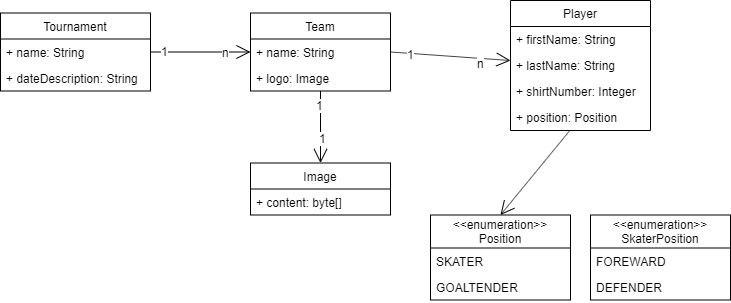

The diagram above was exported from draw.io. Its source (the exported page's mxGraphModel, read from the mxfile embedded in the PNG):
<mxGraphModel dx="1182" dy="755" grid="1" gridSize="10" guides="1" tooltips="1" connect="1" arrows="1" fold="1" page="1" pageScale="1" pageWidth="827" pageHeight="1169" math="0" shadow="0">
  <root>
    <mxCell id="0" />
    <mxCell id="1" parent="0" />
    <mxCell id="zfR8w04idWx7o__yCkTO-1" value="Tournament" style="swimlane;fontStyle=0;childLayout=stackLayout;horizontal=1;startSize=26;fillColor=none;horizontalStack=0;resizeParent=1;resizeParentMax=0;resizeLast=0;collapsible=1;marginBottom=0;" parent="1" vertex="1">
      <mxGeometry x="20" y="49.5" width="150" height="78" as="geometry" />
    </mxCell>
    <mxCell id="zfR8w04idWx7o__yCkTO-2" value="+ name: String" style="text;strokeColor=none;fillColor=none;align=left;verticalAlign=top;spacingLeft=4;spacingRight=4;overflow=hidden;rotatable=0;points=[[0,0.5],[1,0.5]];portConstraint=eastwest;" parent="zfR8w04idWx7o__yCkTO-1" vertex="1">
      <mxGeometry y="26" width="150" height="26" as="geometry" />
    </mxCell>
    <mxCell id="zfR8w04idWx7o__yCkTO-3" value="+ dateDescription: String" style="text;strokeColor=none;fillColor=none;align=left;verticalAlign=top;spacingLeft=4;spacingRight=4;overflow=hidden;rotatable=0;points=[[0,0.5],[1,0.5]];portConstraint=eastwest;" parent="zfR8w04idWx7o__yCkTO-1" vertex="1">
      <mxGeometry y="52" width="150" height="26" as="geometry" />
    </mxCell>
    <mxCell id="zfR8w04idWx7o__yCkTO-4" value="Team" style="swimlane;fontStyle=0;childLayout=stackLayout;horizontal=1;startSize=26;fillColor=none;horizontalStack=0;resizeParent=1;resizeParentMax=0;resizeLast=0;collapsible=1;marginBottom=0;" parent="1" vertex="1">
      <mxGeometry x="270" y="49.5" width="140" height="78" as="geometry" />
    </mxCell>
    <mxCell id="zfR8w04idWx7o__yCkTO-5" value="+ name: String" style="text;strokeColor=none;fillColor=none;align=left;verticalAlign=top;spacingLeft=4;spacingRight=4;overflow=hidden;rotatable=0;points=[[0,0.5],[1,0.5]];portConstraint=eastwest;" parent="zfR8w04idWx7o__yCkTO-4" vertex="1">
      <mxGeometry y="26" width="140" height="26" as="geometry" />
    </mxCell>
    <mxCell id="zfR8w04idWx7o__yCkTO-6" value="+ logo: Image" style="text;strokeColor=none;fillColor=none;align=left;verticalAlign=top;spacingLeft=4;spacingRight=4;overflow=hidden;rotatable=0;points=[[0,0.5],[1,0.5]];portConstraint=eastwest;" parent="zfR8w04idWx7o__yCkTO-4" vertex="1">
      <mxGeometry y="52" width="140" height="26" as="geometry" />
    </mxCell>
    <mxCell id="zfR8w04idWx7o__yCkTO-7" value="Player" style="swimlane;fontStyle=0;childLayout=stackLayout;horizontal=1;startSize=26;fillColor=none;horizontalStack=0;resizeParent=1;resizeParentMax=0;resizeLast=0;collapsible=1;marginBottom=0;" parent="1" vertex="1">
      <mxGeometry x="530" y="37" width="140" height="130" as="geometry" />
    </mxCell>
    <mxCell id="zfR8w04idWx7o__yCkTO-8" value="+ firstName: String" style="text;strokeColor=none;fillColor=none;align=left;verticalAlign=top;spacingLeft=4;spacingRight=4;overflow=hidden;rotatable=0;points=[[0,0.5],[1,0.5]];portConstraint=eastwest;" parent="zfR8w04idWx7o__yCkTO-7" vertex="1">
      <mxGeometry y="26" width="140" height="26" as="geometry" />
    </mxCell>
    <mxCell id="zfR8w04idWx7o__yCkTO-9" value="+ lastName: String" style="text;strokeColor=none;fillColor=none;align=left;verticalAlign=top;spacingLeft=4;spacingRight=4;overflow=hidden;rotatable=0;points=[[0,0.5],[1,0.5]];portConstraint=eastwest;" parent="zfR8w04idWx7o__yCkTO-7" vertex="1">
      <mxGeometry y="52" width="140" height="26" as="geometry" />
    </mxCell>
    <mxCell id="zfR8w04idWx7o__yCkTO-10" value="+ shirtNumber: Integer" style="text;strokeColor=none;fillColor=none;align=left;verticalAlign=top;spacingLeft=4;spacingRight=4;overflow=hidden;rotatable=0;points=[[0,0.5],[1,0.5]];portConstraint=eastwest;" parent="zfR8w04idWx7o__yCkTO-7" vertex="1">
      <mxGeometry y="78" width="140" height="26" as="geometry" />
    </mxCell>
    <mxCell id="bQbELtGe6sCtdKENWbJs-7" value="+ position: Position" style="text;strokeColor=none;fillColor=none;align=left;verticalAlign=top;spacingLeft=4;spacingRight=4;overflow=hidden;rotatable=0;points=[[0,0.5],[1,0.5]];portConstraint=eastwest;" vertex="1" parent="zfR8w04idWx7o__yCkTO-7">
      <mxGeometry y="104" width="140" height="26" as="geometry" />
    </mxCell>
    <mxCell id="zfR8w04idWx7o__yCkTO-11" value="Image" style="swimlane;fontStyle=0;childLayout=stackLayout;horizontal=1;startSize=26;fillColor=none;horizontalStack=0;resizeParent=1;resizeParentMax=0;resizeLast=0;collapsible=1;marginBottom=0;" parent="1" vertex="1">
      <mxGeometry x="270" y="199.5" width="140" height="52" as="geometry" />
    </mxCell>
    <mxCell id="zfR8w04idWx7o__yCkTO-12" value="+ content: byte[]" style="text;strokeColor=none;fillColor=none;align=left;verticalAlign=top;spacingLeft=4;spacingRight=4;overflow=hidden;rotatable=0;points=[[0,0.5],[1,0.5]];portConstraint=eastwest;" parent="zfR8w04idWx7o__yCkTO-11" vertex="1">
      <mxGeometry y="26" width="140" height="26" as="geometry" />
    </mxCell>
    <mxCell id="zfR8w04idWx7o__yCkTO-13" value="" style="endArrow=open;endFill=1;endSize=12;html=1;entryX=0;entryY=0.5;entryDx=0;entryDy=0;" parent="1" source="zfR8w04idWx7o__yCkTO-1" target="zfR8w04idWx7o__yCkTO-5" edge="1">
      <mxGeometry width="160" relative="1" as="geometry">
        <mxPoint x="190" y="127.5" as="sourcePoint" />
        <mxPoint x="250" y="140.5" as="targetPoint" />
      </mxGeometry>
    </mxCell>
    <mxCell id="zfR8w04idWx7o__yCkTO-14" value="n" style="text;html=1;resizable=0;points=[];align=center;verticalAlign=middle;labelBackgroundColor=#ffffff;" parent="zfR8w04idWx7o__yCkTO-13" vertex="1" connectable="0">
      <mxGeometry x="0.5059" relative="1" as="geometry">
        <mxPoint as="offset" />
      </mxGeometry>
    </mxCell>
    <mxCell id="zfR8w04idWx7o__yCkTO-15" value="1" style="text;html=1;resizable=0;points=[];align=center;verticalAlign=middle;labelBackgroundColor=#ffffff;" parent="zfR8w04idWx7o__yCkTO-13" vertex="1" connectable="0">
      <mxGeometry x="-0.7176" y="1" relative="1" as="geometry">
        <mxPoint as="offset" />
      </mxGeometry>
    </mxCell>
    <mxCell id="zfR8w04idWx7o__yCkTO-16" value="" style="endArrow=open;endFill=1;endSize=12;html=1;exitX=1;exitY=0.5;exitDx=0;exitDy=0;" parent="1" source="zfR8w04idWx7o__yCkTO-5" target="zfR8w04idWx7o__yCkTO-7" edge="1">
      <mxGeometry width="160" relative="1" as="geometry">
        <mxPoint x="430" y="130.5" as="sourcePoint" />
        <mxPoint x="575" y="130.5" as="targetPoint" />
      </mxGeometry>
    </mxCell>
    <mxCell id="zfR8w04idWx7o__yCkTO-17" value="1" style="text;html=1;resizable=0;points=[];align=center;verticalAlign=middle;labelBackgroundColor=#ffffff;" parent="zfR8w04idWx7o__yCkTO-16" vertex="1" connectable="0">
      <mxGeometry x="-0.7412" y="-2" relative="1" as="geometry">
        <mxPoint x="4" y="-1.5" as="offset" />
      </mxGeometry>
    </mxCell>
    <mxCell id="zfR8w04idWx7o__yCkTO-18" value="n" style="text;html=1;resizable=0;points=[];align=center;verticalAlign=middle;labelBackgroundColor=#ffffff;" parent="zfR8w04idWx7o__yCkTO-16" vertex="1" connectable="0">
      <mxGeometry x="0.4824" y="-1" relative="1" as="geometry">
        <mxPoint x="1.5" y="4" as="offset" />
      </mxGeometry>
    </mxCell>
    <mxCell id="zfR8w04idWx7o__yCkTO-19" value="" style="endArrow=open;endFill=1;endSize=12;html=1;entryX=0.5;entryY=0;entryDx=0;entryDy=0;" parent="1" source="zfR8w04idWx7o__yCkTO-4" target="zfR8w04idWx7o__yCkTO-11" edge="1">
      <mxGeometry width="160" relative="1" as="geometry">
        <mxPoint x="20" y="279.5" as="sourcePoint" />
        <mxPoint x="180" y="279.5" as="targetPoint" />
      </mxGeometry>
    </mxCell>
    <mxCell id="zfR8w04idWx7o__yCkTO-20" value="1" style="text;html=1;resizable=0;points=[];align=center;verticalAlign=middle;labelBackgroundColor=#ffffff;" parent="zfR8w04idWx7o__yCkTO-19" vertex="1" connectable="0">
      <mxGeometry x="-0.6111" y="-1" relative="1" as="geometry">
        <mxPoint as="offset" />
      </mxGeometry>
    </mxCell>
    <mxCell id="zfR8w04idWx7o__yCkTO-21" value="1" style="text;html=1;resizable=0;points=[];align=center;verticalAlign=middle;labelBackgroundColor=#ffffff;" parent="zfR8w04idWx7o__yCkTO-19" vertex="1" connectable="0">
      <mxGeometry x="0.4444" y="2" relative="1" as="geometry">
        <mxPoint y="-5" as="offset" />
      </mxGeometry>
    </mxCell>
    <mxCell id="zfR8w04idWx7o__yCkTO-22" value="&lt;&lt;enumeration&gt;&gt;&#10;Position" style="swimlane;fontStyle=0;childLayout=stackLayout;horizontal=1;startSize=33;fillColor=none;horizontalStack=0;resizeParent=1;resizeParentMax=0;resizeLast=0;collapsible=1;marginBottom=0;" parent="1" vertex="1">
      <mxGeometry x="450" y="251.5" width="140" height="85" as="geometry" />
    </mxCell>
    <mxCell id="zfR8w04idWx7o__yCkTO-23" value="SKATER" style="text;strokeColor=none;fillColor=none;align=left;verticalAlign=top;spacingLeft=4;spacingRight=4;overflow=hidden;rotatable=0;points=[[0,0.5],[1,0.5]];portConstraint=eastwest;" parent="zfR8w04idWx7o__yCkTO-22" vertex="1">
      <mxGeometry y="33" width="140" height="26" as="geometry" />
    </mxCell>
    <mxCell id="zfR8w04idWx7o__yCkTO-24" value="GOALTENDER" style="text;strokeColor=none;fillColor=none;align=left;verticalAlign=top;spacingLeft=4;spacingRight=4;overflow=hidden;rotatable=0;points=[[0,0.5],[1,0.5]];portConstraint=eastwest;" parent="zfR8w04idWx7o__yCkTO-22" vertex="1">
      <mxGeometry y="59" width="140" height="26" as="geometry" />
    </mxCell>
    <mxCell id="zfR8w04idWx7o__yCkTO-26" value="&lt;&lt;enumeration&gt;&gt;&#10;SkaterPosition" style="swimlane;fontStyle=0;childLayout=stackLayout;horizontal=1;startSize=33;fillColor=none;horizontalStack=0;resizeParent=1;resizeParentMax=0;resizeLast=0;collapsible=1;marginBottom=0;" parent="1" vertex="1">
      <mxGeometry x="610" y="251.5" width="140" height="85" as="geometry" />
    </mxCell>
    <mxCell id="zfR8w04idWx7o__yCkTO-27" value="FOREWARD" style="text;strokeColor=none;fillColor=none;align=left;verticalAlign=top;spacingLeft=4;spacingRight=4;overflow=hidden;rotatable=0;points=[[0,0.5],[1,0.5]];portConstraint=eastwest;" parent="zfR8w04idWx7o__yCkTO-26" vertex="1">
      <mxGeometry y="33" width="140" height="26" as="geometry" />
    </mxCell>
    <mxCell id="zfR8w04idWx7o__yCkTO-28" value="DEFENDER" style="text;strokeColor=none;fillColor=none;align=left;verticalAlign=top;spacingLeft=4;spacingRight=4;overflow=hidden;rotatable=0;points=[[0,0.5],[1,0.5]];portConstraint=eastwest;" parent="zfR8w04idWx7o__yCkTO-26" vertex="1">
      <mxGeometry y="59" width="140" height="26" as="geometry" />
    </mxCell>
    <mxCell id="bQbELtGe6sCtdKENWbJs-18" value="" style="endArrow=open;endFill=1;endSize=12;html=1;entryX=0.5;entryY=0;entryDx=0;entryDy=0;" edge="1" parent="1" source="bQbELtGe6sCtdKENWbJs-7" target="zfR8w04idWx7o__yCkTO-22">
      <mxGeometry width="160" relative="1" as="geometry">
        <mxPoint x="590" y="190" as="sourcePoint" />
        <mxPoint x="600" y="225.5" as="targetPoint" />
      </mxGeometry>
    </mxCell>
  </root>
</mxGraphModel>